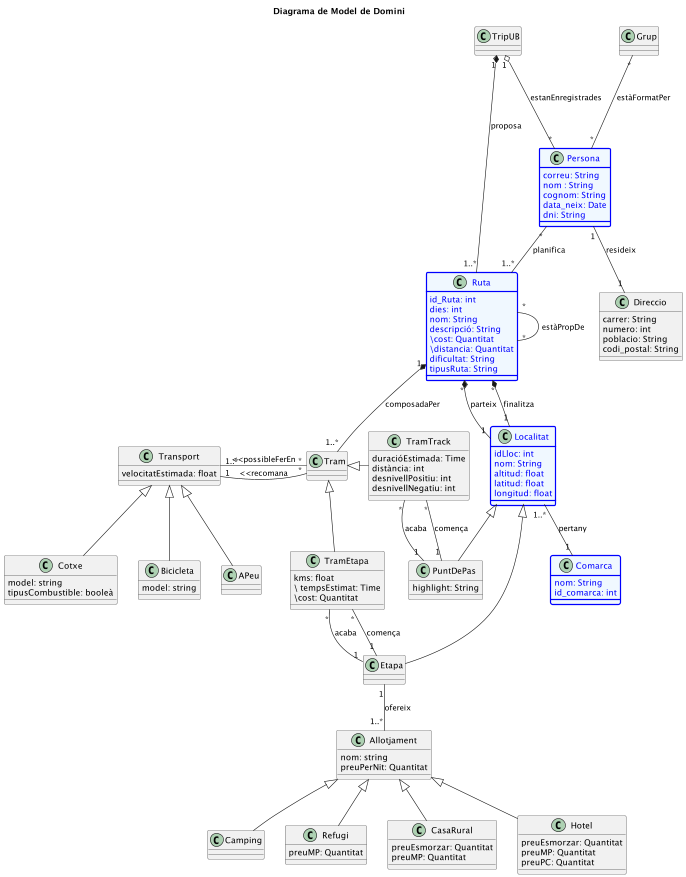

The diagram above was rendered by PlantUML. Its source (embedded in the PNG):
@startuml
skinparam classAttributeIconSize 0
title Diagrama de Model de Domini



TripUB "1" o--- "*" Persona: estanEnregistrades
TripUB "1"*--- "1..*" Ruta : proposa

Ruta "*" *-- "1" Localitat : parteix
Ruta "*" *-- "1" Localitat : finalitza


Ruta "1" *-- "1..*" Tram : composadaPer
Tram "*" -left- "1" Transport: <<recomana
Tram "*" -left- "1..*" Transport: <<possibleFerEn

Ruta "*" --"*" Ruta: estàPropDe

Transport <|-- Cotxe
Transport <|-- Bicicleta
Transport <|-- APeu

Tram <|-- TramEtapa
Tram <|-right- TramTrack

TramEtapa "*" -- "1" Etapa: comença
TramEtapa "*" -- "1" Etapa: acaba


Grup "*" --- "*" Persona: estàFormatPer

Localitat "1..*" --"1" Comarca: pertany

Localitat <|-- Etapa
Localitat <|-right-- PuntDePas

Etapa "1" -- "1..*" Allotjament: ofereix
Allotjament <|-- Camping
Allotjament <|-- Refugi
Allotjament <|-- CasaRural
Allotjament <|-- Hotel


TramTrack "*" -- "1" PuntDePas: comença
TramTrack "*" -- "1" PuntDePas: acaba

Persona "*" -- "1..*" Ruta : planifica
Persona "1" -- "1" Direccio : resideix

class TripUB

class Persona #aliceblue;line:blue;line.bold;text:blue {
 correu: String
 nom : String
 cognom: String
 data_neix: Date
 dni: String
}

class Direccio{
 carrer: String
 numero: int
 poblacio: String
 codi_postal: String
}


class Ruta #aliceblue;line:blue;line.bold;text:blue {
 id_Ruta: int
 dies: int
 nom: String
 descripció: String
 \cost: Quantitat
 \distancia: Quantitat
 dificultat: String
 tipusRuta: String
}

class TramEtapa {
kms: float
\ tempsEstimat: Time
\cost: Quantitat
}


class TramTrack {
duracióEstimada: Time
distància: int
desnivellPositiu: int
desnivellNegatiu: int
}



class Localitat  #aliceblue;line:blue;line.bold;text:blue {
 idLloc: int
 nom: String
 altitud: float
 latitud: float
 longitud: float
}
class Comarca #aliceblue;line:blue;line.bold;text:blue {
 nom: String
 id_comarca: int
}

class PuntDePas{
 highlight: String
}

class Etapa{
}

class Allotjament {
nom: string
preuPerNit: Quantitat
}

class Hotel {
preuEsmorzar: Quantitat
preuMP: Quantitat
preuPC: Quantitat
}

class CasaRural {
preuEsmorzar: Quantitat
preuMP: Quantitat
}

class Camping

class Refugi {
preuMP: Quantitat
}


class Transport {
velocitatEstimada: float
}

class Cotxe {
model: string
tipusCombustible: booleà
}

class Bicicleta {
model: string

}

class APeu {
}
@enduml